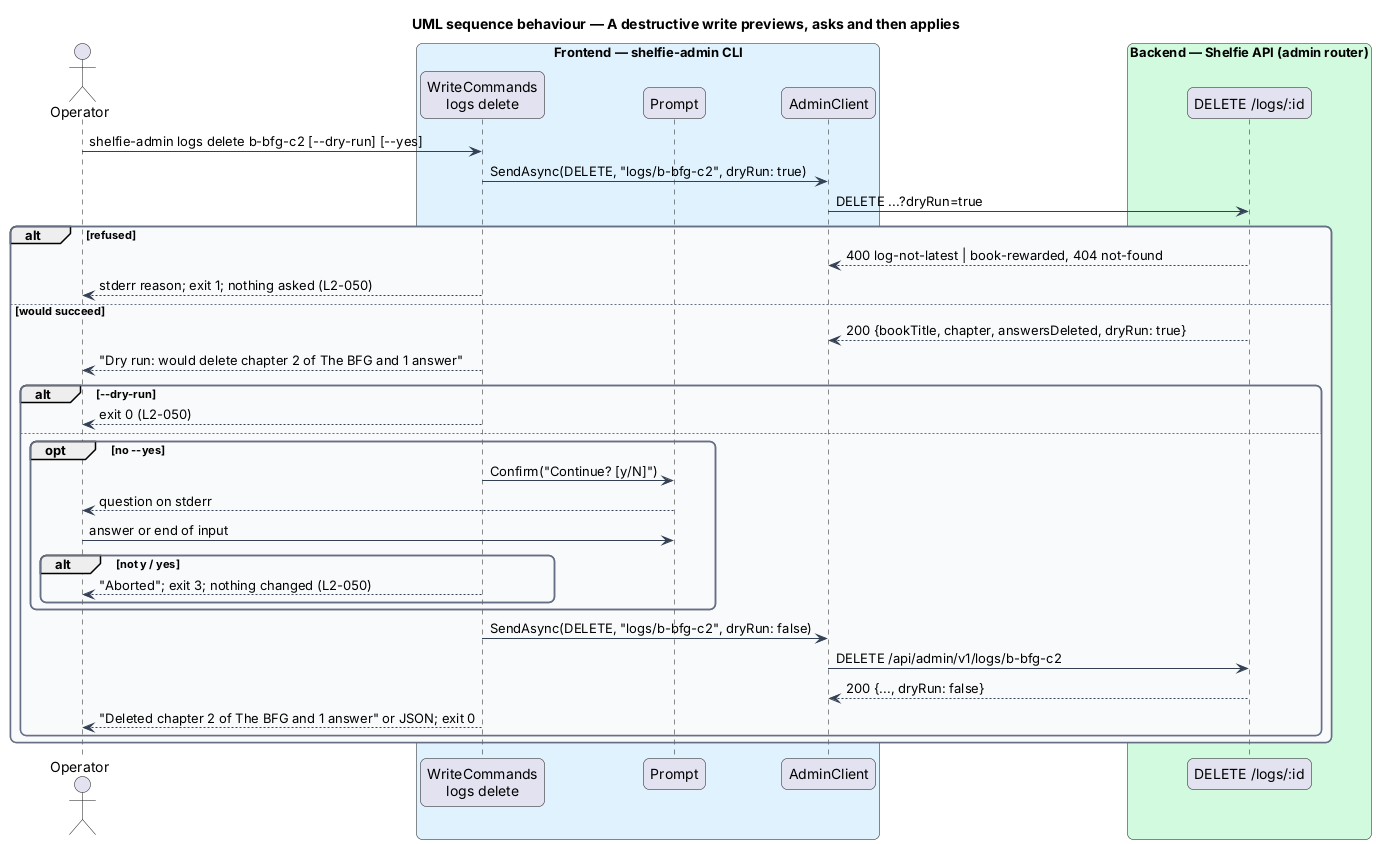

The diagram above was rendered by PlantUML. Its source (embedded in the PNG):
@startuml
title UML sequence behaviour — A destructive write previews, asks and then applies
skinparam backgroundColor #FFFFFF
skinparam shadowing false
skinparam roundcorner 12
skinparam defaultFontName Arial
skinparam ArrowColor #344054
skinparam rectangle {
  BorderColor #344054
  FontColor #101828
}
skinparam package {
  BorderColor #667085
  FontColor #101828
  BackgroundColor #F9FAFB
}
actor "Operator" as actor
box "Frontend — shelfie-admin CLI" #E0F2FE
  participant "WriteCommands\nlogs delete" as cmd
  participant "Prompt" as prompt
  participant "AdminClient" as client
end box
box "Backend — Shelfie API (admin router)" #D1FADF
  participant "DELETE /logs/:id" as api
end box
actor -> cmd : shelfie-admin logs delete b-bfg-c2 [~--dry-run] [~--yes]
cmd -> client : SendAsync(DELETE, "logs/b-bfg-c2", dryRun: true)
client -> api : DELETE ...?dryRun=true
alt refused
  api --> client : 400 log-not-latest | book-rewarded, 404 not-found
  cmd --> actor : stderr reason; exit 1; nothing asked (L2-050)
else would succeed
  api --> client : 200 {bookTitle, chapter, answersDeleted, dryRun: true}
  cmd --> actor : "Dry run: would delete chapter 2 of The BFG and 1 answer"
  alt ~--dry-run
    cmd --> actor : exit 0 (L2-050)
  else
    opt no ~--yes
      cmd -> prompt : Confirm("Continue? [y/N]")
      prompt --> actor : question on stderr
      actor -> prompt : answer or end of input
      alt not y / yes
        cmd --> actor : "Aborted"; exit 3; nothing changed (L2-050)
      end
    end
    cmd -> client : SendAsync(DELETE, "logs/b-bfg-c2", dryRun: false)
    client -> api : DELETE /api/admin/v1/logs/b-bfg-c2
    api --> client : 200 {..., dryRun: false}
    cmd --> actor : "Deleted chapter 2 of The BFG and 1 answer" or JSON; exit 0
  end
end
@enduml